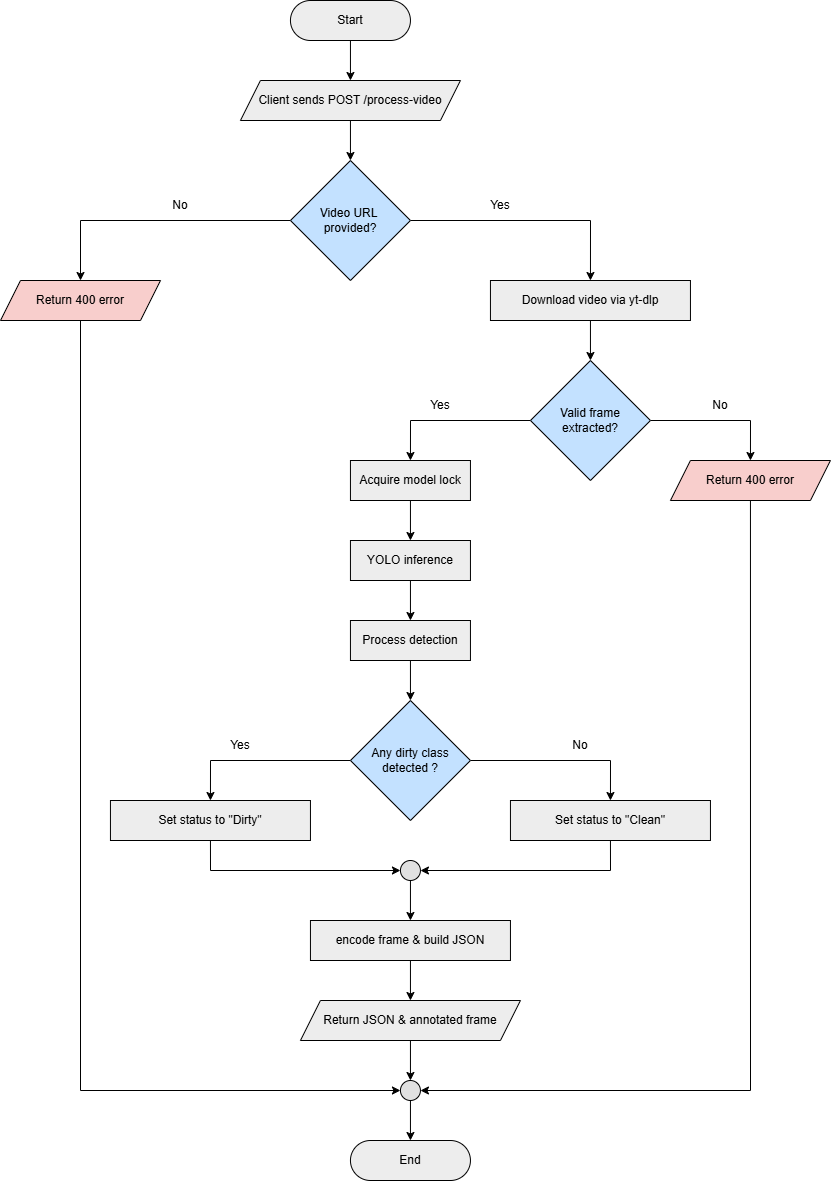

The diagram above was exported from draw.io. Its source (the exported page's mxGraphModel, read from the mxfile embedded in the PNG):
<mxGraphModel dx="1111" dy="660" grid="1" gridSize="10" guides="1" tooltips="1" connect="1" arrows="1" fold="1" page="1" pageScale="1" pageWidth="850" pageHeight="1100" math="0" shadow="0">
  <root>
    <mxCell id="0" />
    <mxCell id="1" parent="0" />
    <mxCell id="wMYXuTg6Xyqx3MB9EXF7-22" edge="1" parent="1" source="wMYXuTg6Xyqx3MB9EXF7-2" style="rounded=0;orthogonalLoop=1;jettySize=auto;html=1;exitX=0.5;exitY=1;exitDx=0;exitDy=0;entryX=0.5;entryY=0;entryDx=0;entryDy=0;" target="wMYXuTg6Xyqx3MB9EXF7-21">
      <mxGeometry relative="1" as="geometry" />
    </mxCell>
    <mxCell id="wMYXuTg6Xyqx3MB9EXF7-2" parent="1" style="rounded=1;whiteSpace=wrap;html=1;arcSize=50;fillColor=#EDEDED;" value="Start" vertex="1">
      <mxGeometry height="40" width="120" x="299.95" y="40" as="geometry" />
    </mxCell>
    <mxCell id="TVIKwFpc6PUa-4_ejrrB-1" edge="1" parent="1" source="wMYXuTg6Xyqx3MB9EXF7-5" style="edgeStyle=orthogonalEdgeStyle;rounded=0;orthogonalLoop=1;jettySize=auto;html=1;exitX=0;exitY=0.5;exitDx=0;exitDy=0;entryX=0.5;entryY=0;entryDx=0;entryDy=0;" target="wMYXuTg6Xyqx3MB9EXF7-44">
      <mxGeometry relative="1" as="geometry" />
    </mxCell>
    <mxCell id="Lwo7BJpOxFi7Gwb5Dnqd-3" edge="1" parent="1" source="wMYXuTg6Xyqx3MB9EXF7-5" style="edgeStyle=orthogonalEdgeStyle;rounded=0;orthogonalLoop=1;jettySize=auto;html=1;exitX=1;exitY=0.5;exitDx=0;exitDy=0;entryX=0.5;entryY=0;entryDx=0;entryDy=0;" target="TVIKwFpc6PUa-4_ejrrB-8">
      <mxGeometry relative="1" as="geometry" />
    </mxCell>
    <mxCell id="wMYXuTg6Xyqx3MB9EXF7-5" parent="1" style="rhombus;whiteSpace=wrap;html=1;fillColor=#C3E1FF;" value="Video URL&amp;nbsp;&lt;div&gt;provided?&lt;/div&gt;" vertex="1">
      <mxGeometry height="120" width="120" x="299.95" y="200" as="geometry" />
    </mxCell>
    <mxCell id="wMYXuTg6Xyqx3MB9EXF7-11" parent="1" style="text;html=1;whiteSpace=wrap;strokeColor=none;fillColor=none;align=center;verticalAlign=middle;rounded=0;" value="Yes" vertex="1">
      <mxGeometry height="30" width="60" x="479.95" y="230" as="geometry" />
    </mxCell>
    <mxCell id="wMYXuTg6Xyqx3MB9EXF7-12" parent="1" style="text;html=1;whiteSpace=wrap;strokeColor=none;fillColor=none;align=center;verticalAlign=middle;rounded=0;" value="No" vertex="1">
      <mxGeometry height="30" width="60" x="159.95" y="230" as="geometry" />
    </mxCell>
    <mxCell id="wMYXuTg6Xyqx3MB9EXF7-43" edge="1" parent="1" source="wMYXuTg6Xyqx3MB9EXF7-21" style="rounded=0;orthogonalLoop=1;jettySize=auto;html=1;exitX=0.5;exitY=1;exitDx=0;exitDy=0;entryX=0.5;entryY=0;entryDx=0;entryDy=0;" target="wMYXuTg6Xyqx3MB9EXF7-5">
      <mxGeometry relative="1" as="geometry">
        <mxPoint x="359.95000000000005" y="190" as="targetPoint" />
      </mxGeometry>
    </mxCell>
    <mxCell id="wMYXuTg6Xyqx3MB9EXF7-21" parent="1" style="shape=parallelogram;perimeter=parallelogramPerimeter;whiteSpace=wrap;html=1;fixedSize=1;fillColor=#EDEDED;" value="Client sends POST /process-video" vertex="1">
      <mxGeometry height="40" width="220" x="249.95" y="120" as="geometry" />
    </mxCell>
    <mxCell id="wMYXuTg6Xyqx3MB9EXF7-72" edge="1" parent="1" source="wMYXuTg6Xyqx3MB9EXF7-33" style="edgeStyle=orthogonalEdgeStyle;rounded=0;orthogonalLoop=1;jettySize=auto;html=1;exitX=0;exitY=0.5;exitDx=0;exitDy=0;entryX=0.5;entryY=0;entryDx=0;entryDy=0;" target="wMYXuTg6Xyqx3MB9EXF7-35">
      <mxGeometry relative="1" as="geometry" />
    </mxCell>
    <mxCell id="wMYXuTg6Xyqx3MB9EXF7-73" edge="1" parent="1" source="wMYXuTg6Xyqx3MB9EXF7-33" style="edgeStyle=orthogonalEdgeStyle;rounded=0;orthogonalLoop=1;jettySize=auto;html=1;exitX=1;exitY=0.5;exitDx=0;exitDy=0;entryX=0.5;entryY=0;entryDx=0;entryDy=0;" target="wMYXuTg6Xyqx3MB9EXF7-49">
      <mxGeometry relative="1" as="geometry" />
    </mxCell>
    <mxCell id="wMYXuTg6Xyqx3MB9EXF7-33" parent="1" style="rhombus;whiteSpace=wrap;html=1;fillColor=#C3E1FF;" value="Valid frame extracted?" vertex="1">
      <mxGeometry height="120" width="120" x="539.95" y="400" as="geometry" />
    </mxCell>
    <mxCell id="wMYXuTg6Xyqx3MB9EXF7-39" edge="1" parent="1" source="wMYXuTg6Xyqx3MB9EXF7-35" style="rounded=0;orthogonalLoop=1;jettySize=auto;html=1;exitX=0.5;exitY=1;exitDx=0;exitDy=0;entryX=0.5;entryY=0;entryDx=0;entryDy=0;" target="wMYXuTg6Xyqx3MB9EXF7-37">
      <mxGeometry relative="1" as="geometry" />
    </mxCell>
    <mxCell id="wMYXuTg6Xyqx3MB9EXF7-35" parent="1" style="rounded=0;whiteSpace=wrap;html=1;fillColor=#EDEDED;" value="Acquire model lock" vertex="1">
      <mxGeometry height="40" width="120" x="359.95" y="500" as="geometry" />
    </mxCell>
    <mxCell id="wMYXuTg6Xyqx3MB9EXF7-40" edge="1" parent="1" source="wMYXuTg6Xyqx3MB9EXF7-37" style="rounded=0;orthogonalLoop=1;jettySize=auto;html=1;exitX=0.5;exitY=1;exitDx=0;exitDy=0;entryX=0.5;entryY=0;entryDx=0;entryDy=0;" target="wMYXuTg6Xyqx3MB9EXF7-38">
      <mxGeometry relative="1" as="geometry" />
    </mxCell>
    <mxCell id="wMYXuTg6Xyqx3MB9EXF7-37" parent="1" style="rounded=0;whiteSpace=wrap;html=1;fillColor=#EDEDED;" value="YOLO inference&lt;span style=&quot;color: rgba(0, 0, 0, 0); font-family: monospace; font-size: 0px; text-align: start; text-wrap-mode: nowrap;&quot;&gt;%3CmxGraphModel%3E%3Croot%3E%3CmxCell%20id%3D%220%22%2F%3E%3CmxCell%20id%3D%221%22%20parent%3D%220%22%2F%3E%3CmxCell%20id%3D%222%22%20parent%3D%221%22%20style%3D%22rounded%3D0%3BwhiteSpace%3Dwrap%3Bhtml%3D1%3BfillColor%3D%23EDEDED%3B%22%20value%3D%22Acquire%20Model%20Lock%22%20vertex%3D%221%22%3E%3CmxGeometry%20height%3D%2240%22%20width%3D%22120%22%20x%3D%22640%22%20y%3D%22780%22%20as%3D%22geometry%22%2F%3E%3C%2FmxCell%3E%3C%2Froot%3E%3C%2FmxGraphModel%3E&lt;/span&gt;" vertex="1">
      <mxGeometry height="40" width="120" x="359.95" y="580" as="geometry" />
    </mxCell>
    <mxCell id="wMYXuTg6Xyqx3MB9EXF7-42" edge="1" parent="1" source="wMYXuTg6Xyqx3MB9EXF7-38" style="edgeStyle=orthogonalEdgeStyle;rounded=0;orthogonalLoop=1;jettySize=auto;html=1;exitX=0.5;exitY=1;exitDx=0;exitDy=0;entryX=0.5;entryY=0;entryDx=0;entryDy=0;" target="wMYXuTg6Xyqx3MB9EXF7-41">
      <mxGeometry relative="1" as="geometry" />
    </mxCell>
    <mxCell id="wMYXuTg6Xyqx3MB9EXF7-38" parent="1" style="rounded=0;whiteSpace=wrap;html=1;fillColor=#EDEDED;" value="Process detection" vertex="1">
      <mxGeometry height="40" width="120" x="359.95" y="660" as="geometry" />
    </mxCell>
    <mxCell id="wMYXuTg6Xyqx3MB9EXF7-51" edge="1" parent="1" source="wMYXuTg6Xyqx3MB9EXF7-41" style="edgeStyle=orthogonalEdgeStyle;rounded=0;orthogonalLoop=1;jettySize=auto;html=1;exitX=1;exitY=0.5;exitDx=0;exitDy=0;entryX=0.5;entryY=0;entryDx=0;entryDy=0;" target="wMYXuTg6Xyqx3MB9EXF7-46">
      <mxGeometry relative="1" as="geometry" />
    </mxCell>
    <mxCell id="Lwo7BJpOxFi7Gwb5Dnqd-7" edge="1" parent="1" source="wMYXuTg6Xyqx3MB9EXF7-41" style="edgeStyle=orthogonalEdgeStyle;rounded=0;orthogonalLoop=1;jettySize=auto;html=1;exitX=0;exitY=0.5;exitDx=0;exitDy=0;entryX=0.5;entryY=0;entryDx=0;entryDy=0;" target="wMYXuTg6Xyqx3MB9EXF7-48">
      <mxGeometry relative="1" as="geometry" />
    </mxCell>
    <mxCell id="wMYXuTg6Xyqx3MB9EXF7-41" parent="1" style="rhombus;whiteSpace=wrap;html=1;fillColor=#C3E1FF;" value="Any dirty class detected ?" vertex="1">
      <mxGeometry height="120" width="120" x="359.95" y="740" as="geometry" />
    </mxCell>
    <mxCell id="Lwo7BJpOxFi7Gwb5Dnqd-5" edge="1" parent="1" source="wMYXuTg6Xyqx3MB9EXF7-44" style="edgeStyle=orthogonalEdgeStyle;rounded=0;orthogonalLoop=1;jettySize=auto;html=1;exitX=0.5;exitY=1;exitDx=0;exitDy=0;entryX=0;entryY=0.5;entryDx=0;entryDy=0;" target="wMYXuTg6Xyqx3MB9EXF7-66">
      <mxGeometry relative="1" as="geometry" />
    </mxCell>
    <mxCell id="wMYXuTg6Xyqx3MB9EXF7-44" parent="1" style="shape=parallelogram;perimeter=parallelogramPerimeter;whiteSpace=wrap;html=1;fixedSize=1;fillColor=#F8CECC;" value="Return 400 error" vertex="1">
      <mxGeometry height="40" width="160" x="10" y="320" as="geometry" />
    </mxCell>
    <mxCell id="wMYXuTg6Xyqx3MB9EXF7-60" edge="1" parent="1" source="wMYXuTg6Xyqx3MB9EXF7-46" style="edgeStyle=orthogonalEdgeStyle;rounded=0;orthogonalLoop=1;jettySize=auto;html=1;exitX=0.5;exitY=1;exitDx=0;exitDy=0;entryX=1;entryY=0.5;entryDx=0;entryDy=0;" target="wMYXuTg6Xyqx3MB9EXF7-58">
      <mxGeometry relative="1" as="geometry" />
    </mxCell>
    <mxCell id="wMYXuTg6Xyqx3MB9EXF7-46" parent="1" style="rounded=0;whiteSpace=wrap;html=1;fillColor=#EDEDED;" value="Set status to &quot;Clean&quot;" vertex="1">
      <mxGeometry height="40" width="200" x="519.95" y="840" as="geometry" />
    </mxCell>
    <mxCell id="Lwo7BJpOxFi7Gwb5Dnqd-8" edge="1" parent="1" source="wMYXuTg6Xyqx3MB9EXF7-48" style="edgeStyle=orthogonalEdgeStyle;rounded=0;orthogonalLoop=1;jettySize=auto;html=1;exitX=0.5;exitY=1;exitDx=0;exitDy=0;entryX=0;entryY=0.5;entryDx=0;entryDy=0;" target="wMYXuTg6Xyqx3MB9EXF7-58">
      <mxGeometry relative="1" as="geometry" />
    </mxCell>
    <mxCell id="wMYXuTg6Xyqx3MB9EXF7-48" parent="1" style="rounded=0;whiteSpace=wrap;html=1;fillColor=#EDEDED;" value="Set status to &quot;Dirty&quot;" vertex="1">
      <mxGeometry height="40" width="200" x="119.95" y="840" as="geometry" />
    </mxCell>
    <mxCell id="wMYXuTg6Xyqx3MB9EXF7-75" edge="1" parent="1" source="wMYXuTg6Xyqx3MB9EXF7-49" style="edgeStyle=orthogonalEdgeStyle;rounded=0;orthogonalLoop=1;jettySize=auto;html=1;exitX=0.5;exitY=1;exitDx=0;exitDy=0;entryX=1;entryY=0.5;entryDx=0;entryDy=0;" target="wMYXuTg6Xyqx3MB9EXF7-66">
      <mxGeometry relative="1" as="geometry">
        <mxPoint x="809.95" y="1330" as="targetPoint" />
      </mxGeometry>
    </mxCell>
    <mxCell id="wMYXuTg6Xyqx3MB9EXF7-49" parent="1" style="shape=parallelogram;perimeter=parallelogramPerimeter;whiteSpace=wrap;html=1;fixedSize=1;fillColor=#F8CECC;" value="Return 400 error" vertex="1">
      <mxGeometry height="40" width="160" x="679.95" y="500" as="geometry" />
    </mxCell>
    <mxCell id="wMYXuTg6Xyqx3MB9EXF7-53" parent="1" style="text;html=1;whiteSpace=wrap;strokeColor=none;fillColor=none;align=center;verticalAlign=middle;rounded=0;" value="Yes" vertex="1">
      <mxGeometry height="30" width="60" x="419.95" y="430" as="geometry" />
    </mxCell>
    <mxCell id="wMYXuTg6Xyqx3MB9EXF7-54" parent="1" style="text;html=1;whiteSpace=wrap;strokeColor=none;fillColor=none;align=center;verticalAlign=middle;rounded=0;" value="No" vertex="1">
      <mxGeometry height="30" width="60" x="699.95" y="430" as="geometry" />
    </mxCell>
    <mxCell id="wMYXuTg6Xyqx3MB9EXF7-55" parent="1" style="text;html=1;whiteSpace=wrap;strokeColor=none;fillColor=none;align=center;verticalAlign=middle;rounded=0;" value="No" vertex="1">
      <mxGeometry height="30" width="60" x="559.95" y="770" as="geometry" />
    </mxCell>
    <mxCell id="wMYXuTg6Xyqx3MB9EXF7-56" parent="1" style="text;html=1;whiteSpace=wrap;strokeColor=none;fillColor=none;align=center;verticalAlign=middle;rounded=0;" value="Yes" vertex="1">
      <mxGeometry height="30" width="60" x="219.95" y="770" as="geometry" />
    </mxCell>
    <mxCell id="wMYXuTg6Xyqx3MB9EXF7-63" edge="1" parent="1" source="wMYXuTg6Xyqx3MB9EXF7-57" style="rounded=0;orthogonalLoop=1;jettySize=auto;html=1;exitX=0.5;exitY=1;exitDx=0;exitDy=0;entryX=0.5;entryY=0;entryDx=0;entryDy=0;" target="wMYXuTg6Xyqx3MB9EXF7-62">
      <mxGeometry relative="1" as="geometry" />
    </mxCell>
    <mxCell id="wMYXuTg6Xyqx3MB9EXF7-57" parent="1" style="rounded=0;whiteSpace=wrap;html=1;fillColor=#EDEDED;" value="encode frame &amp;amp; build JSON" vertex="1">
      <mxGeometry height="40" width="200" x="319.95" y="960" as="geometry" />
    </mxCell>
    <mxCell id="wMYXuTg6Xyqx3MB9EXF7-61" edge="1" parent="1" source="wMYXuTg6Xyqx3MB9EXF7-58" style="rounded=0;orthogonalLoop=1;jettySize=auto;html=1;exitX=0.5;exitY=1;exitDx=0;exitDy=0;" target="wMYXuTg6Xyqx3MB9EXF7-57">
      <mxGeometry relative="1" as="geometry" />
    </mxCell>
    <mxCell id="wMYXuTg6Xyqx3MB9EXF7-58" parent="1" style="ellipse;whiteSpace=wrap;html=1;aspect=fixed;fillColor=#E1E1E1;" value="" vertex="1">
      <mxGeometry height="20" width="20" x="409.95" y="900" as="geometry" />
    </mxCell>
    <mxCell id="wMYXuTg6Xyqx3MB9EXF7-67" edge="1" parent="1" source="wMYXuTg6Xyqx3MB9EXF7-62" style="rounded=0;orthogonalLoop=1;jettySize=auto;html=1;exitX=0.5;exitY=1;exitDx=0;exitDy=0;entryX=0.5;entryY=0;entryDx=0;entryDy=0;" target="wMYXuTg6Xyqx3MB9EXF7-66">
      <mxGeometry relative="1" as="geometry" />
    </mxCell>
    <mxCell id="wMYXuTg6Xyqx3MB9EXF7-62" parent="1" style="shape=parallelogram;perimeter=parallelogramPerimeter;whiteSpace=wrap;html=1;fixedSize=1;fillColor=#EDEDED;" value="Return JSON &amp;amp; annotated frame" vertex="1">
      <mxGeometry height="40" width="220" x="309.95" y="1040" as="geometry" />
    </mxCell>
    <mxCell id="wMYXuTg6Xyqx3MB9EXF7-69" edge="1" parent="1" source="wMYXuTg6Xyqx3MB9EXF7-66" style="rounded=0;orthogonalLoop=1;jettySize=auto;html=1;exitX=0.5;exitY=1;exitDx=0;exitDy=0;entryX=0.5;entryY=0;entryDx=0;entryDy=0;" target="wMYXuTg6Xyqx3MB9EXF7-68">
      <mxGeometry relative="1" as="geometry" />
    </mxCell>
    <mxCell id="wMYXuTg6Xyqx3MB9EXF7-66" parent="1" style="ellipse;whiteSpace=wrap;html=1;aspect=fixed;fillColor=#E1E1E1;" value="" vertex="1">
      <mxGeometry height="20" width="20" x="409.95" y="1120" as="geometry" />
    </mxCell>
    <mxCell id="wMYXuTg6Xyqx3MB9EXF7-68" parent="1" style="rounded=1;whiteSpace=wrap;html=1;arcSize=50;fillColor=#EDEDED;" value="End" vertex="1">
      <mxGeometry height="40" width="120" x="359.95" y="1180" as="geometry" />
    </mxCell>
    <mxCell id="Lwo7BJpOxFi7Gwb5Dnqd-4" edge="1" parent="1" source="TVIKwFpc6PUa-4_ejrrB-8" style="edgeStyle=orthogonalEdgeStyle;rounded=0;orthogonalLoop=1;jettySize=auto;html=1;" target="wMYXuTg6Xyqx3MB9EXF7-33">
      <mxGeometry relative="1" as="geometry" />
    </mxCell>
    <mxCell id="TVIKwFpc6PUa-4_ejrrB-8" parent="1" style="rounded=0;whiteSpace=wrap;html=1;fillColor=#EDEDED;" value="Download video via yt-dlp" vertex="1">
      <mxGeometry height="40" width="200" x="499.95" y="320" as="geometry" />
    </mxCell>
  </root>
</mxGraphModel>